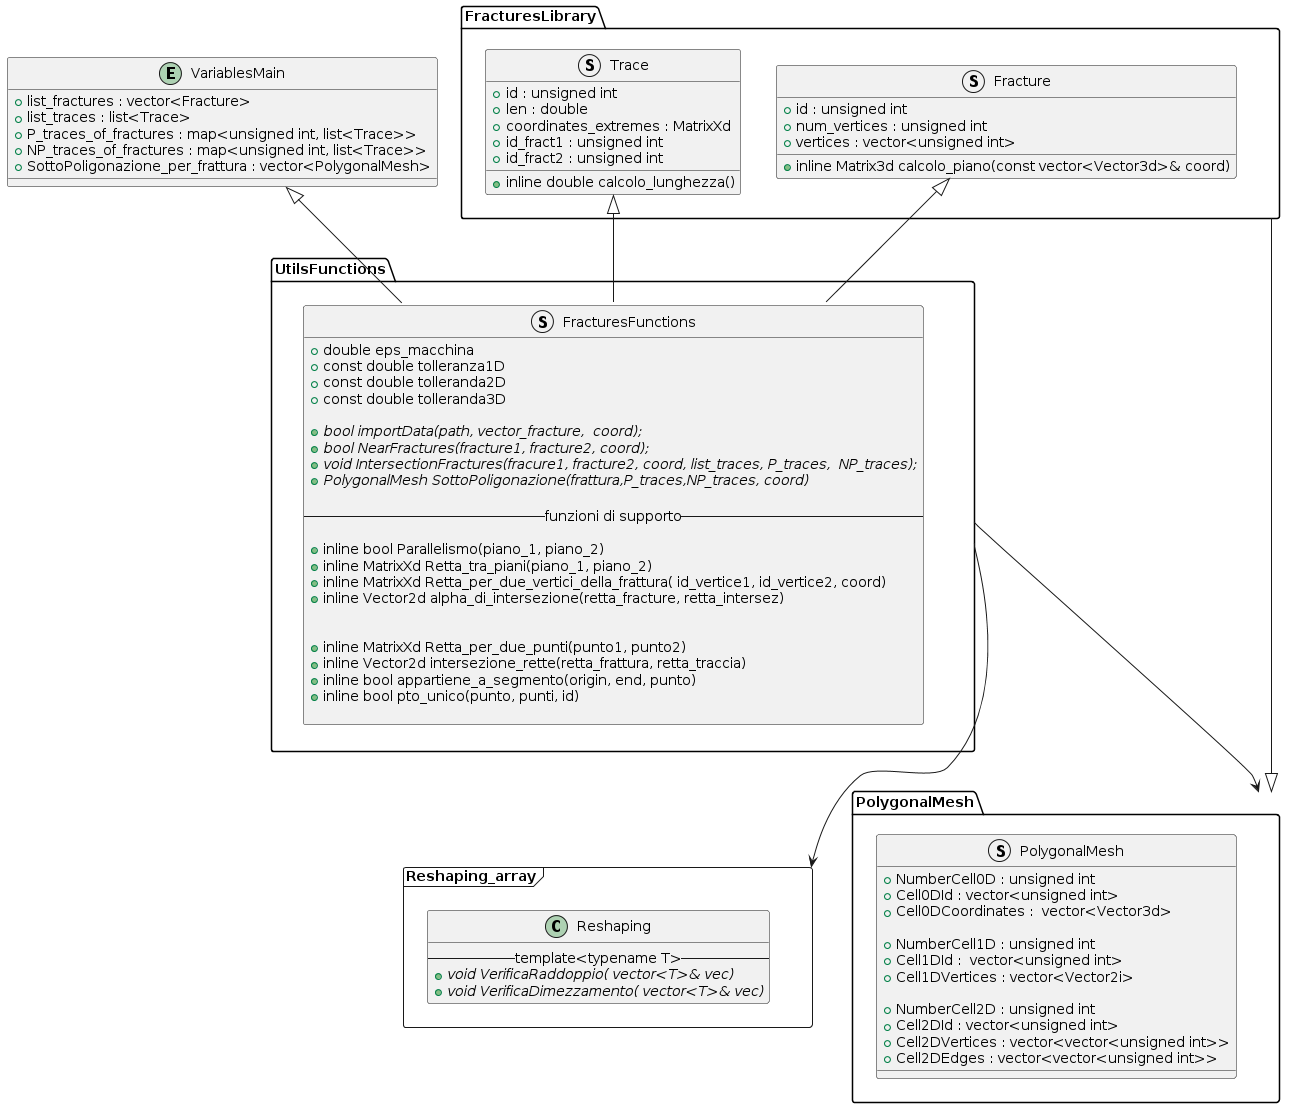

The diagram above was rendered by PlantUML. Its source (embedded in the PNG):
@startuml
package FracturesLibrary <<Folder>> {
struct Trace
{
+ id : unsigned int
+ len : double
+ coordinates_extremes : MatrixXd
+ id_fract1 : unsigned int
+ id_fract2 : unsigned int

+ inline double calcolo_lunghezza()
}


struct Fracture
{
+ id : unsigned int
+ num_vertices : unsigned int
+ vertices : vector<unsigned int>

+ inline Matrix3d calcolo_piano(const vector<Vector3d>& coord)
}
} /'chiusira mainspace FracturesLibrary'/



entity VariablesMain {
+ list_fractures : vector<Fracture> 
+ list_traces : list<Trace> 
+ P_traces_of_fractures : map<unsigned int, list<Trace>> 
+ NP_traces_of_fractures : map<unsigned int, list<Trace>>
+ SottoPoligonazione_per_frattura : vector<PolygonalMesh>
}


package UtilsFunctions <<Folder>>{ 
struct FracturesFunctions { 
+ double eps_macchina
+ const double tolleranza1D
+ const double tolleranda2D
+ const double tolleranda3D

+ bool {abstract} importData(path, vector_fracture,  coord);
+ bool {abstract} NearFractures(fracture1, fracture2, coord);
+ void {abstract} IntersectionFractures(fracure1, fracture2, coord, list_traces, P_traces,  NP_traces);
+ PolygonalMesh {abstract} SottoPoligonazione(frattura,P_traces,NP_traces, coord)

--funzioni di supporto--

+ inline bool Parallelismo(piano_1, piano_2)
+ inline MatrixXd Retta_tra_piani(piano_1, piano_2)
+ inline MatrixXd Retta_per_due_vertici_della_frattura( id_vertice1, id_vertice2, coord)
+ inline Vector2d alpha_di_intersezione(retta_fracture, retta_intersez)


+ inline MatrixXd Retta_per_due_punti(punto1, punto2)
+ inline Vector2d intersezione_rette(retta_frattura, retta_traccia)
+ inline bool appartiene_a_segmento(origin, end, punto)
+ inline bool pto_unico(punto, punti, id)

}
}

Trace <|-- FracturesFunctions
Fracture <|--FracturesFunctions

package Reshaping_array <<Frame>>{

class  Reshaping{
--template<typename T>--
+ void {abstract} VerificaRaddoppio( vector<T>& vec)
+ void {abstract} VerificaDimezzamento( vector<T>& vec)
}

} 

VariablesMain <|-- FracturesFunctions::intersectionFractures

package PolygonalMesh <<Folder>>{
struct PolygonalMesh{

+ NumberCell0D : unsigned int   
+ Cell0DId : vector<unsigned int>   
+ Cell0DCoordinates :  vector<Vector3d>   

+ NumberCell1D : unsigned int
+ Cell1DId :  vector<unsigned int>  
+ Cell1DVertices : vector<Vector2i>  

+ NumberCell2D : unsigned int 
+ Cell2DId : vector<unsigned int> 
+ Cell2DVertices : vector<vector<unsigned int>>  
+ Cell2DEdges : vector<vector<unsigned int>> 
}

}

PolygonalMesh <|-- FracturesLibrary
UtilsFunctions --> PolygonalMesh
Reshaping_array <-up- UtilsFunctions
@enduml